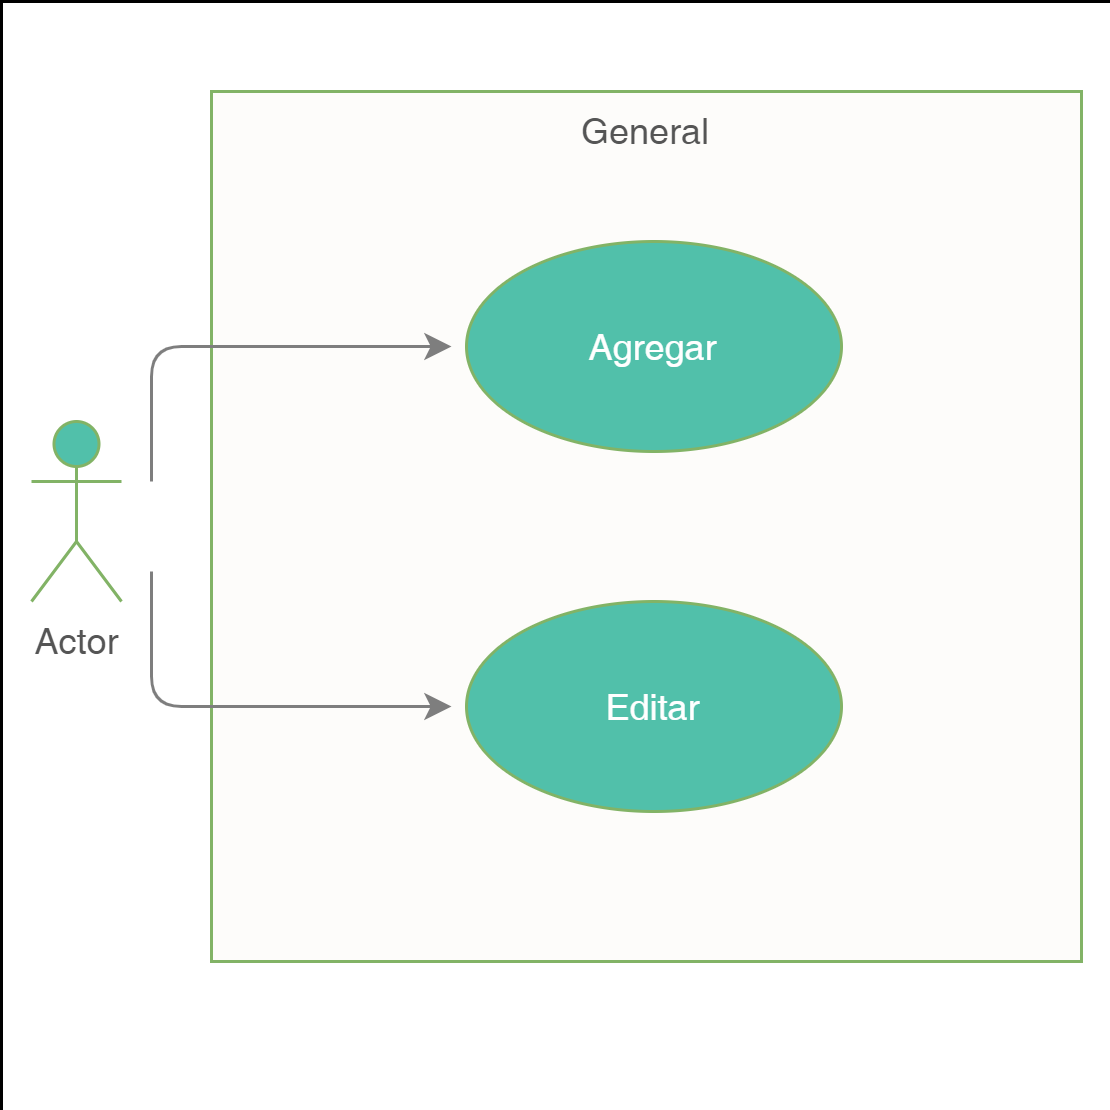

The diagram above was exported from draw.io. Its source (the exported page's mxGraphModel, read from the mxfile embedded in the PNG):
<mxGraphModel dx="865" dy="456" grid="1" gridSize="10" guides="1" tooltips="1" connect="1" arrows="1" fold="1" page="1" pageScale="1" pageWidth="827" pageHeight="1169" math="0" shadow="0">
  <root>
    <mxCell id="0" />
    <mxCell id="1" parent="0" />
    <mxCell id="VtUOcmCG3A7lsc3ew9CI-14" value="" style="whiteSpace=wrap;html=1;aspect=fixed;labelBackgroundColor=none;align=center;verticalAlign=top;strokeWidth=0;" vertex="1" parent="1">
      <mxGeometry x="170" y="60" width="370" height="370" as="geometry" />
    </mxCell>
    <mxCell id="VtUOcmCG3A7lsc3ew9CI-2" value="General" style="whiteSpace=wrap;html=1;aspect=fixed;fillColor=#FDFCFA;strokeColor=#82b366;align=center;verticalAlign=top;labelBackgroundColor=none;fontColor=#555555;" vertex="1" parent="1">
      <mxGeometry x="240" y="90" width="290" height="290" as="geometry" />
    </mxCell>
    <mxCell id="VtUOcmCG3A7lsc3ew9CI-1" value="Actor" style="shape=umlActor;verticalLabelPosition=bottom;verticalAlign=top;html=1;outlineConnect=0;fillColor=#51C0AA;strokeColor=#82b366;fontColor=#555555;" vertex="1" parent="1">
      <mxGeometry x="180" y="200" width="30" height="60" as="geometry" />
    </mxCell>
    <mxCell id="VtUOcmCG3A7lsc3ew9CI-3" value="&lt;font color=&quot;#ffffff&quot;&gt;Agregar&lt;/font&gt;" style="ellipse;whiteSpace=wrap;html=1;fillColor=#51C0AA;strokeColor=#82b366;fontColor=#DCDBDA;" vertex="1" parent="1">
      <mxGeometry x="325" y="140" width="125" height="70" as="geometry" />
    </mxCell>
    <mxCell id="VtUOcmCG3A7lsc3ew9CI-4" value="&lt;font color=&quot;#ffffff&quot;&gt;Editar&lt;/font&gt;" style="ellipse;whiteSpace=wrap;html=1;fillColor=#51C0AA;strokeColor=#82b366;fontColor=#DCDBDA;" vertex="1" parent="1">
      <mxGeometry x="325" y="260" width="125" height="70" as="geometry" />
    </mxCell>
    <mxCell id="VtUOcmCG3A7lsc3ew9CI-11" value="" style="edgeStyle=segmentEdgeStyle;endArrow=classic;html=1;fontColor=#;strokeColor=#7E7E7E;" edge="1" parent="1">
      <mxGeometry width="50" height="50" relative="1" as="geometry">
        <mxPoint x="220" y="220" as="sourcePoint" />
        <mxPoint x="320" y="175" as="targetPoint" />
        <Array as="points">
          <mxPoint x="220" y="175" />
        </Array>
      </mxGeometry>
    </mxCell>
    <mxCell id="VtUOcmCG3A7lsc3ew9CI-12" value="" style="edgeStyle=segmentEdgeStyle;endArrow=classic;html=1;fontColor=#;strokeColor=#7E7E7E;" edge="1" parent="1">
      <mxGeometry width="50" height="50" relative="1" as="geometry">
        <mxPoint x="220" y="250" as="sourcePoint" />
        <mxPoint x="320" y="295" as="targetPoint" />
        <Array as="points">
          <mxPoint x="220" y="295" />
        </Array>
      </mxGeometry>
    </mxCell>
  </root>
</mxGraphModel>